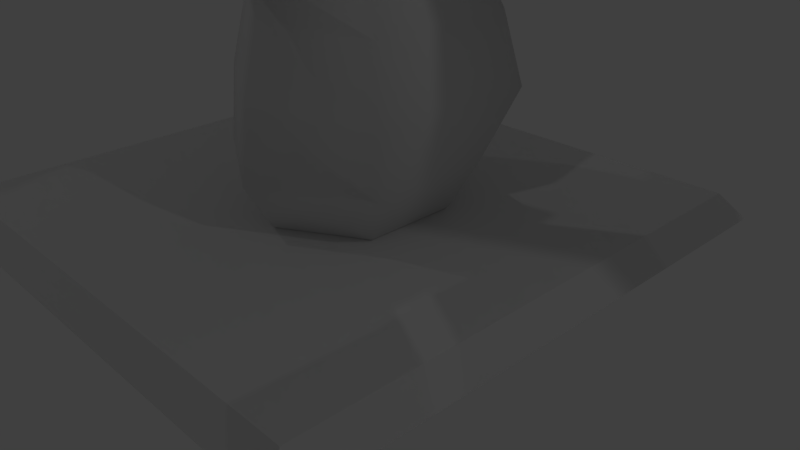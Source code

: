 # Source: 3DPalmBUSH.blend  (saved by Blender 2.79.0; exported with 4.5.12 LTS)
import bpy
from mathutils import Matrix  # noqa: F401  (used for matrix-valued properties, if any)

bpy.ops.wm.read_factory_settings(use_empty=True)
scene = bpy.context.scene
scene.name = 'Scene'

# ---- collections
col_collection_1 = bpy.data.collections.new('Collection 1'); scene.collection.children.link(col_collection_1)

# ---- materials (node trees are filled in below, after node groups)
mat_material_004 = bpy.data.materials.new('Material.004')
mat_material_004.alpha_threshold = 0.0
mat_material_004.use_transparent_shadow = False
mat_material_004.diffuse_color = (0.1193, 0.1058, 0.05233, 1.0)
mat_material_004.roughness = 0.5
mat_material_004.line_color = (0.0, 0.0, 0.0, 1.0)

# ---- material node trees

# ---- world
world_world = bpy.data.worlds.new('World'); scene.world = world_world
world_world.color = (0.05088, 0.05088, 0.05088)
world_world.use_sun_shadow = False
world_world.sun_shadow_jitter_overblur = 0.0
world_world.cycles.sampling_method = 'NONE'
world_world.cycles.sample_map_resolution = 256

# ---- cameras
cam_camera = bpy.data.cameras.new('Camera')
cam_camera.clip_end = 100.0
cam_camera.lens = 35.0
cam_camera.sensor_width = 32.0
cam_camera.sensor_height = 18.0
cam_camera.ortho_scale = 7.314
cam_camera.dof.focus_distance = 0.0
cam_camera.dof.aperture_fstop = 128.0

# ---- lights
light_lamp_003 = bpy.data.lights.new('Lamp.003', 'POINT')
light_lamp_003.transmission_factor = 0.0
light_lamp_003.cutoff_distance = 30.0
light_lamp_003.energy = 100.0
light_lamp_003.shadow_buffer_clip_start = 1.001
light_lamp_003.shadow_soft_size = 0.1
light_lamp_003.shadow_maximum_resolution = 0.006
light_lamp_003.use_absolute_resolution = True
light_lamp_003.cycles.use_multiple_importance_sampling = False
light_lamp_002 = bpy.data.lights.new('Lamp.002', 'POINT')
light_lamp_002.transmission_factor = 0.0
light_lamp_002.cutoff_distance = 30.0
light_lamp_002.energy = 100.0
light_lamp_002.shadow_buffer_clip_start = 1.001
light_lamp_002.shadow_soft_size = 0.1
light_lamp_002.shadow_maximum_resolution = 0.006
light_lamp_002.use_absolute_resolution = True
light_lamp_002.cycles.use_multiple_importance_sampling = False
light_lamp_001 = bpy.data.lights.new('Lamp.001', 'POINT')
light_lamp_001.transmission_factor = 0.0
light_lamp_001.cutoff_distance = 30.0
light_lamp_001.energy = 100.0
light_lamp_001.shadow_buffer_clip_start = 1.001
light_lamp_001.shadow_soft_size = 0.1
light_lamp_001.shadow_maximum_resolution = 0.006
light_lamp_001.use_absolute_resolution = True
light_lamp_001.cycles.use_multiple_importance_sampling = False
light_lamp = bpy.data.lights.new('Lamp', 'POINT')
light_lamp.transmission_factor = 0.0
light_lamp.cutoff_distance = 30.0
light_lamp.energy = 100.0
light_lamp.shadow_buffer_clip_start = 1.001
light_lamp.shadow_soft_size = 0.1
light_lamp.shadow_maximum_resolution = 0.006
light_lamp.use_absolute_resolution = True
light_lamp.cycles.use_multiple_importance_sampling = False

# ---- meshes
me_plane_002 = bpy.data.meshes.new('Plane.002')
me_plane_002.from_pydata([(-0.8306, -9.709, 1.421), (-4.431, -12.25, 6.863), (-1.009, -7.85, 2.168), (-5.046, -10.37, 7.182), (-0.06419, -8.153, 0.3674), (-7.076, -12.72, 8.599), (-3.401, -11.76, 5.921), (-2.61, -11.26, 5.1), (-1.756, -10.76, 4.07), (-1.048, -10.25, 2.93), (-4.022, -9.876, 6.116), (-3.058, -9.383, 5.386), (-1.796, -8.908, 4.343), (-1.432, -8.406, 3.717), (-0.6535, -9.117, 2.951), (-1.936, -10.04, 4.733), (-3.878, -10.92, 6.787), (-5.368, -11.83, 7.92), (5.201, -14.9, 6.415), (0.7186, -10.99, 2.404), (6.039, -13.2, 7.095), (1.919, -9.385, 2.558), (6.756, -15.03, 7.713), (-0.9457, -8.06, -0.000978), (1.358, -11.71, 3.36), (2.196, -12.48, 4.359), (2.982, -13.23, 5.283), (3.888, -14.02, 6.074), (2.563, -10.1, 3.553), (3.258, -10.84, 4.366), (3.908, -11.51, 5.533), (4.516, -12.27, 6.439), (4.542, -13.47, 6.917), (2.902, -12.05, 5.484), (1.809, -10.77, 3.446), (0.3412, -9.392, 1.823), (4.922, -8.73, 9.766), (1.14, -8.73, 3.675), (4.73, -6.73, 9.862), (1.438, -6.73, 3.525), (5.802, -7.734, 11.3), (-0.489, -7.734, -0.002433), (1.549, -8.73, 5.068), (2.226, -8.73, 6.326), (2.833, -8.73, 7.619), (3.603, -8.73, 8.83), (1.853, -6.73, 4.915), (2.337, -6.73, 6.27), (2.487, -6.73, 7.793), (3.128, -6.73, 9.069), (3.634, -7.734, 9.497), (2.241, -7.734, 7.304), (1.587, -7.734, 4.74), (0.4267, -7.734, 2.43), (-0.3265, -8.992, 2.076), (-1.994, -9.181, 9.047), (-0.5342, -6.991, 2.101), (-2.709, -7.29, 8.896), (-0.05861, -7.958, 0.3499), (-3.651, -8.424, 10.53), (-1.3, -9.066, 7.777), (-0.8845, -9.01, 6.411), (-0.3963, -8.939, 5.07), (-0.07704, -8.904, 3.672), (-2.022, -7.176, 7.624), (-1.406, -7.077, 6.327), (-0.4437, -6.904, 5.15), (0.0092, -6.841, 3.797), (0.1664, -7.848, 3.159), (-0.4132, -7.912, 5.69), (-1.758, -8.139, 7.958), (-2.578, -8.518, 10.03), (0.2715, -6.327, 1.339), (-1.592, -7.021, 1.568), (-0.467, -3.996, 2.383), (-2.357, -4.642, 2.489), (-0.09649, -8.365, 0.5555), (-1.8, -3.031, 2.765), (-1.285, -4.471, 2.89), (-2.165, -5.212, 2.377), (-0.29, -4.539, 2.202), (-0.7646, -6.118, 2.13), (-0.06928, -5.25, 1.824), (-1.924, -5.961, 2.094), (1.117, -12.46, 0.8386), (-0.8826, -12.46, 0.8437), (1.117, -9.799, 0.8295), (-0.8826, -9.799, 0.8643), (0.1539, -14.45, 0.1922), (0.1539, -8.436, 0.4638), (0.1539, -9.784, 1.196), (-0.8826, -10.39, 0.821), (1.117, -10.39, 0.788), (0.1539, -11.67, 1.196), (1.117, -11.23, 0.7416), (-0.8826, -11.23, 0.8782), (-1.774, -8.732, 1.925), (-1.731, -6.74, 1.737), (-0.2084, -7.941, 0.7328), (-8.942, -7.467, 3.188), (-6.31, -6.51, 2.887), (-6.292, -8.446, 3.489), (-3.958, -6.567, 2.739), (-5.141, -6.545, 2.766), (-2.169, -7.613, 2.876), (-4.396, -7.536, 3.19), (-2.803, -6.614, 2.525), (-6.587, -7.424, 3.755), (-2.829, -8.591, 2.828), (-3.984, -8.544, 3.041), (-5.148, -8.504, 3.199), (6.289, -7.644, 3.742), (6.266, -5.77, 3.036), (8.183, -6.754, 3.396), (-0.3788, -7.867, 0.5683), (1.858, -6.398, 1.451), (1.687, -8.124, 2.502), (3.862, -5.932, 2.599), (2.882, -6.182, 1.986), (5.327, -6.486, 3.964), (3.327, -6.871, 3.007), (4.93, -5.749, 3.057), (1.209, -7.167, 2.259), (4.899, -7.581, 3.859), (3.832, -7.764, 3.4), (2.791, -7.968, 2.896)], [], [(14, 4, 2, 13), (9, 0, 4, 14), (5, 17, 10, 3), (17, 16, 11, 10), (16, 15, 12, 11), (15, 14, 13, 12), (1, 6, 17, 5), (6, 7, 16, 17), (7, 8, 15, 16), (8, 9, 14, 15), (32, 22, 20, 31), (27, 18, 22, 32), (23, 35, 28, 21), (35, 34, 29, 28), (34, 33, 30, 29), (33, 32, 31, 30), (19, 24, 35, 23), (24, 25, 34, 35), (25, 26, 33, 34), (26, 27, 32, 33), (50, 40, 38, 49), (45, 36, 40, 50), (41, 53, 46, 39), (53, 52, 47, 46), (52, 51, 48, 47), (51, 50, 49, 48), (37, 42, 53, 41), (42, 43, 52, 53), (43, 44, 51, 52), (44, 45, 50, 51), (68, 58, 56, 67), (63, 54, 58, 68), (59, 71, 64, 57), (71, 70, 65, 64), (70, 69, 66, 65), (69, 68, 67, 66), (55, 60, 71, 59), (60, 61, 70, 71), (61, 62, 69, 70), (62, 63, 68, 69), (78, 80, 74, 77), (79, 78, 77, 75), (83, 81, 78, 79), (81, 82, 80, 78), (76, 72, 82, 81), (73, 76, 81, 83), (90, 92, 86, 89), (91, 90, 89, 87), (95, 93, 90, 91), (93, 94, 92, 90), (88, 84, 94, 93), (85, 88, 93, 95), (104, 108, 96, 98), (106, 104, 98, 97), (100, 99, 107, 103), (107, 110, 109, 105), (105, 109, 108, 104), (99, 101, 110, 107), (103, 107, 105, 102), (102, 105, 104, 106), (119, 123, 111, 113), (121, 119, 113, 112), (115, 114, 122, 118), (122, 125, 124, 120), (120, 124, 123, 119), (114, 116, 125, 122), (118, 122, 120, 117), (117, 120, 119, 121)])
me_plane_002.polygons.foreach_set('use_smooth', [True] * 68)
me_plane_002.use_remesh_preserve_volume = False
me_plane_002.use_remesh_preserve_attributes = False
me_plane_002.use_mirror_vertex_groups = False
me_plane_002.update()
me_plane_000 = bpy.data.meshes.new('Plane.000')
me_plane_000.from_pydata([(3.135, -11.96, -3.037), (-4.155, -11.96, -3.037), (3.135, -4.67, -3.037), (-4.155, -4.67, -3.037), (2.872, -11.7, -2.688), (-3.893, -11.7, -2.688), (2.872, -4.932, -2.688), (-3.893, -4.932, -2.688)], [], [(1, 3, 2, 0), (5, 4, 6, 7), (3, 1, 5, 7), (1, 0, 4, 5), (2, 3, 7, 6), (0, 2, 6, 4)])
me_plane_000.use_remesh_preserve_volume = False
me_plane_000.use_remesh_preserve_attributes = False
me_plane_000.use_mirror_vertex_groups = False
me_plane_000.update()
me_plane_005 = bpy.data.meshes.new('Plane.005')
me_plane_005.from_pydata([], [], [])
me_plane_005.materials.append(mat_material_004)
me_plane_005.use_remesh_preserve_volume = False
me_plane_005.use_remesh_preserve_attributes = False
me_plane_005.use_mirror_vertex_groups = False
me_plane_005.update()
me_plane_001 = bpy.data.meshes.new('Plane.001')
me_plane_001.from_pydata([(-0.2486, -7.28, -2.847), (-0.2486, -7.579, 1.041), (0.6175, -7.78, -2.847), (0.3583, -7.929, 1.041), (0.6175, -8.78, -2.847), (0.3583, -8.63, 1.041), (-0.2486, -9.28, -2.847), (-0.2486, -8.98, 1.041), (-1.115, -8.78, -2.847), (-0.8554, -8.63, 1.041), (-1.115, -7.78, -2.847), (-0.8554, -7.929, 1.041), (-0.2486, -7.047, -2.644), (-0.2486, -6.705, -2.056), (-0.2486, -6.538, -1.181), (-0.2486, -6.912, -0.306), (-0.2486, -7.224, 0.308), (-0.2486, -7.219, 0.4856), (0.6175, -7.719, 0.4856), (0.8467, -7.28, 0.3012), (1.115, -7.132, -0.306), (1.322, -7.013, -1.181), (1.115, -7.492, -2.056), (0.8189, -7.663, -2.644), (0.6175, -8.78, 0.4856), (0.7029, -8.911, 0.2853), (1.115, -9.067, -0.306), (1.322, -9.186, -1.181), (1.115, -9.067, -2.056), (0.8189, -8.896, -2.644), (-0.2486, -9.28, 0.4856), (-0.2524, -9.545, 0.3048), (-0.2486, -9.495, -0.2815), (-0.2486, -9.733, -1.156), (-0.2486, -9.855, -2.056), (-0.2486, -9.512, -2.644), (-1.18, -8.78, 0.4856), (-1.342, -8.911, 0.308), (-1.613, -8.707, -0.2815), (-1.819, -8.827, -1.156), (-1.613, -9.067, -2.056), (-1.316, -8.896, -2.644), (-1.18, -7.78, 0.4856), (-1.342, -7.856, 0.308), (-1.613, -7.7, -0.306), (-1.715, -7.379, -1.181), (-1.613, -7.492, -2.056), (-1.316, -7.663, -2.644), (-0.1759, -8.771, -2.911)], [(41, 48)], [(17, 1, 3, 18), (18, 3, 5, 24), (24, 5, 7, 30), (30, 7, 9, 36), (3, 1, 11, 9, 7, 5), (42, 11, 1, 17), (36, 9, 11, 42), (0, 2, 4, 6, 8, 10), (0, 12, 23, 2), (12, 13, 22, 23), (13, 14, 21, 22), (14, 15, 20, 21), (15, 16, 19, 20), (16, 17, 18, 19), (2, 23, 29, 4), (23, 22, 28, 29), (22, 21, 27, 28), (21, 20, 26, 27), (20, 19, 25, 26), (19, 18, 24, 25), (4, 29, 35, 6), (29, 28, 34, 35), (28, 27, 33, 34), (27, 26, 32, 33), (26, 25, 31, 32), (25, 24, 30, 31), (6, 35, 41, 8), (35, 34, 40, 41), (34, 33, 39, 40), (33, 32, 38, 39), (32, 31, 37, 38), (31, 30, 36, 37), (10, 47, 12, 0), (47, 46, 13, 12), (46, 45, 14, 13), (45, 44, 15, 14), (44, 43, 16, 15), (43, 42, 17, 16), (8, 41, 47, 10), (41, 40, 46, 47), (40, 39, 45, 46), (39, 38, 44, 45), (38, 37, 43, 44), (37, 36, 42, 43)])
me_plane_001.polygons.foreach_set('use_smooth', [True] * 44)
me_plane_001.use_remesh_preserve_volume = False
me_plane_001.use_remesh_preserve_attributes = False
me_plane_001.use_mirror_vertex_groups = False
me_plane_001.update()

# ---- objects
ob_plane_003 = bpy.data.objects.new('Plane.003', me_plane_002)
ob_plane_000 = bpy.data.objects.new('Plane.000', me_plane_000)
ob_plane_002 = bpy.data.objects.new('Plane.002', me_plane_005)
ob_plane_001 = bpy.data.objects.new('Plane.001', me_plane_001)
ob_lamp_003 = bpy.data.objects.new('Lamp.003', light_lamp_003)
ob_lamp_002 = bpy.data.objects.new('Lamp.002', light_lamp_002)
ob_lamp_001 = bpy.data.objects.new('Lamp.001', light_lamp_001)
ob_lamp = bpy.data.objects.new('Lamp', light_lamp)
ob_camera = bpy.data.objects.new('Camera', cam_camera)

# ---- transforms, parenting, visibility, modifiers, constraints
ob_plane_003.location = (0.0602, 8.126, 3.47)
ob_plane_003.lineart.crease_threshold = 0.0
ob_plane_000.location = (0.0602, 8.126, 3.47)
ob_plane_000.lineart.crease_threshold = 0.0
ob_plane_002.location = (0.7617, 6.846, 0.7089)
ob_plane_002.lineart.crease_threshold = 0.0
ob_plane_001.location = (0.0602, 8.126, 3.47)
ob_plane_001.lineart.crease_threshold = 0.0
ob_lamp_003.location = (-118.9, -6.861, 5.532)
ob_lamp_003.rotation_euler = (0.6503, 0.05522, 1.866)
ob_lamp_003.lock_rotations_4d = False
ob_lamp_003.empty_display_type = 'ARROWS'
ob_lamp_003.color = (0.0, 0.0, 0.0, 0.0)
ob_lamp_003.lineart.crease_threshold = 0.0
ob_lamp_002.location = (-9.178, -6.199, 14.1)
ob_lamp_002.rotation_euler = (0.6503, 0.05522, 1.866)
ob_lamp_002.lock_rotations_4d = False
ob_lamp_002.empty_display_type = 'ARROWS'
ob_lamp_002.color = (0.0, 0.0, 0.0, 0.0)
ob_lamp_002.lineart.crease_threshold = 0.0
ob_lamp_001.location = (-2.155, 1.288, 15.22)
ob_lamp_001.rotation_euler = (0.6503, 0.05522, 1.866)
ob_lamp_001.lock_rotations_4d = False
ob_lamp_001.empty_display_type = 'ARROWS'
ob_lamp_001.color = (0.0, 0.0, 0.0, 0.0)
ob_lamp_001.lineart.crease_threshold = 0.0
ob_lamp.location = (9.653, 1.005, 10.71)
ob_lamp.rotation_euler = (0.6503, 0.05522, 1.866)
ob_lamp.lock_rotations_4d = False
ob_lamp.empty_display_type = 'ARROWS'
ob_lamp.color = (0.0, 0.0, 0.0, 0.0)
ob_lamp.lineart.crease_threshold = 0.0
ob_camera.location = (7.481, -6.508, 5.344)
ob_camera.rotation_euler = (1.109, 0.01082, 0.8149)
ob_camera.lock_rotations_4d = False
ob_camera.empty_display_type = 'ARROWS'
ob_camera.color = (0.0, 0.0, 0.0, 0.0)
ob_camera.display_type = 'WIRE'
ob_camera.lineart.crease_threshold = 0.0

# ---- collection membership
col_collection_1.objects.link(ob_plane_003)
col_collection_1.objects.link(ob_plane_000)
col_collection_1.objects.link(ob_plane_002)
col_collection_1.objects.link(ob_plane_001)
col_collection_1.objects.link(ob_lamp_003)
col_collection_1.objects.link(ob_lamp_002)
col_collection_1.objects.link(ob_lamp_001)
col_collection_1.objects.link(ob_lamp)
col_collection_1.objects.link(ob_camera)

# ---- scene / render settings (as saved in the file)
scene.camera = ob_camera
scene.frame_start = 1; scene.frame_end = 250; scene.frame_set(1)
scene.render.engine = 'BLENDER_EEVEE_NEXT'
scene.render.image_settings.color_mode = 'RGB'
scene.render.image_settings.compression = 90
scene.render.resolution_percentage = 50
scene.render.dither_intensity = 0.0
scene.render.bake_margin = 2
scene.render.bake_bias = 0.0
scene.cycles.use_denoising = False
scene.cycles.samples = 10
scene.cycles.sampling_pattern = 'TABULATED_SOBOL'
scene.cycles.light_sampling_threshold = 0.0
scene.cycles.use_adaptive_sampling = False
scene.cycles.use_light_tree = False
scene.cycles.blur_glossy = 0.0
scene.cycles.volume_bounces = 1
scene.cycles.pixel_filter_type = 'GAUSSIAN'
scene.cycles.sample_clamp_indirect = 0.0
scene.view_settings.view_transform = 'Standard'
bpy.context.view_layer.update()
